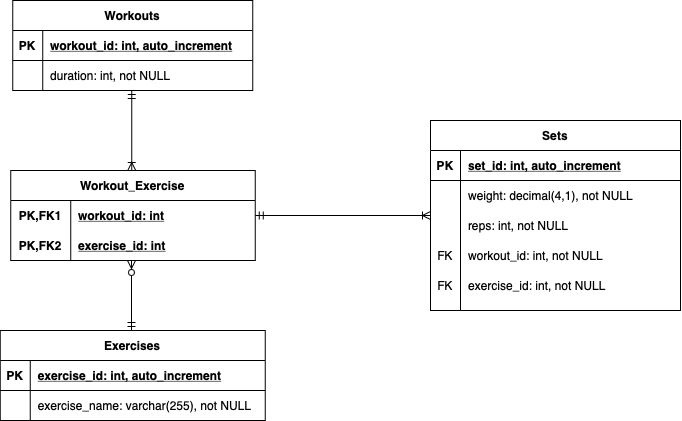

The diagram above was exported from draw.io. Its source (the exported page's mxGraphModel, read from the mxfile embedded in the PNG):
<mxGraphModel dx="1186" dy="712" grid="1" gridSize="10" guides="1" tooltips="1" connect="1" arrows="1" fold="1" page="1" pageScale="1" pageWidth="850" pageHeight="1100" math="0" shadow="0">
  <root>
    <mxCell id="0" />
    <mxCell id="1" parent="0" />
    <mxCell id="UXUASahWyadLihFJv-Rh-2" value="Workouts" style="shape=table;startSize=30;container=1;collapsible=1;childLayout=tableLayout;fixedRows=1;rowLines=0;fontStyle=1;align=center;resizeLast=1;" vertex="1" parent="1">
      <mxGeometry x="112.25" y="80" width="240" height="90" as="geometry" />
    </mxCell>
    <mxCell id="UXUASahWyadLihFJv-Rh-3" value="" style="shape=partialRectangle;collapsible=0;dropTarget=0;pointerEvents=0;fillColor=none;top=0;left=0;bottom=1;right=0;points=[[0,0.5],[1,0.5]];portConstraint=eastwest;" vertex="1" parent="UXUASahWyadLihFJv-Rh-2">
      <mxGeometry y="30" width="240" height="30" as="geometry" />
    </mxCell>
    <mxCell id="UXUASahWyadLihFJv-Rh-4" value="PK" style="shape=partialRectangle;connectable=0;fillColor=none;top=0;left=0;bottom=0;right=0;fontStyle=1;overflow=hidden;" vertex="1" parent="UXUASahWyadLihFJv-Rh-3">
      <mxGeometry width="30" height="30" as="geometry" />
    </mxCell>
    <mxCell id="UXUASahWyadLihFJv-Rh-5" value="workout_id: int, auto_increment" style="shape=partialRectangle;connectable=0;fillColor=none;top=0;left=0;bottom=0;right=0;align=left;spacingLeft=6;fontStyle=5;overflow=hidden;" vertex="1" parent="UXUASahWyadLihFJv-Rh-3">
      <mxGeometry x="30" width="210" height="30" as="geometry" />
    </mxCell>
    <mxCell id="UXUASahWyadLihFJv-Rh-6" value="" style="shape=partialRectangle;collapsible=0;dropTarget=0;pointerEvents=0;fillColor=none;top=0;left=0;bottom=0;right=0;points=[[0,0.5],[1,0.5]];portConstraint=eastwest;" vertex="1" parent="UXUASahWyadLihFJv-Rh-2">
      <mxGeometry y="60" width="240" height="30" as="geometry" />
    </mxCell>
    <mxCell id="UXUASahWyadLihFJv-Rh-7" value="" style="shape=partialRectangle;connectable=0;fillColor=none;top=0;left=0;bottom=0;right=0;editable=1;overflow=hidden;" vertex="1" parent="UXUASahWyadLihFJv-Rh-6">
      <mxGeometry width="30" height="30" as="geometry" />
    </mxCell>
    <mxCell id="UXUASahWyadLihFJv-Rh-8" value="duration: int, not NULL" style="shape=partialRectangle;connectable=0;fillColor=none;top=0;left=0;bottom=0;right=0;align=left;spacingLeft=6;overflow=hidden;" vertex="1" parent="UXUASahWyadLihFJv-Rh-6">
      <mxGeometry x="30" width="210" height="30" as="geometry" />
    </mxCell>
    <mxCell id="UXUASahWyadLihFJv-Rh-15" value="Exercises" style="shape=table;startSize=30;container=1;collapsible=1;childLayout=tableLayout;fixedRows=1;rowLines=0;fontStyle=1;align=center;resizeLast=1;" vertex="1" parent="1">
      <mxGeometry x="99.75" y="410" width="265" height="90" as="geometry" />
    </mxCell>
    <mxCell id="UXUASahWyadLihFJv-Rh-16" value="" style="shape=partialRectangle;collapsible=0;dropTarget=0;pointerEvents=0;fillColor=none;top=0;left=0;bottom=1;right=0;points=[[0,0.5],[1,0.5]];portConstraint=eastwest;" vertex="1" parent="UXUASahWyadLihFJv-Rh-15">
      <mxGeometry y="30" width="265" height="30" as="geometry" />
    </mxCell>
    <mxCell id="UXUASahWyadLihFJv-Rh-17" value="PK" style="shape=partialRectangle;connectable=0;fillColor=none;top=0;left=0;bottom=0;right=0;fontStyle=1;overflow=hidden;" vertex="1" parent="UXUASahWyadLihFJv-Rh-16">
      <mxGeometry width="30" height="30" as="geometry" />
    </mxCell>
    <mxCell id="UXUASahWyadLihFJv-Rh-18" value="exercise_id: int, auto_increment" style="shape=partialRectangle;connectable=0;fillColor=none;top=0;left=0;bottom=0;right=0;align=left;spacingLeft=6;fontStyle=5;overflow=hidden;" vertex="1" parent="UXUASahWyadLihFJv-Rh-16">
      <mxGeometry x="30" width="235" height="30" as="geometry" />
    </mxCell>
    <mxCell id="UXUASahWyadLihFJv-Rh-19" value="" style="shape=partialRectangle;collapsible=0;dropTarget=0;pointerEvents=0;fillColor=none;top=0;left=0;bottom=0;right=0;points=[[0,0.5],[1,0.5]];portConstraint=eastwest;" vertex="1" parent="UXUASahWyadLihFJv-Rh-15">
      <mxGeometry y="60" width="265" height="30" as="geometry" />
    </mxCell>
    <mxCell id="UXUASahWyadLihFJv-Rh-20" value="" style="shape=partialRectangle;connectable=0;fillColor=none;top=0;left=0;bottom=0;right=0;editable=1;overflow=hidden;" vertex="1" parent="UXUASahWyadLihFJv-Rh-19">
      <mxGeometry width="30" height="30" as="geometry" />
    </mxCell>
    <mxCell id="UXUASahWyadLihFJv-Rh-21" value="exercise_name: varchar(255), not NULL" style="shape=partialRectangle;connectable=0;fillColor=none;top=0;left=0;bottom=0;right=0;align=left;spacingLeft=6;overflow=hidden;" vertex="1" parent="UXUASahWyadLihFJv-Rh-19">
      <mxGeometry x="30" width="235" height="30" as="geometry" />
    </mxCell>
    <mxCell id="UXUASahWyadLihFJv-Rh-35" value="Workout_Exercise" style="shape=table;startSize=30;container=1;collapsible=1;childLayout=tableLayout;fixedRows=1;rowLines=0;fontStyle=1;align=center;resizeLast=1;" vertex="1" parent="1">
      <mxGeometry x="110.25" y="250" width="244.5" height="90" as="geometry" />
    </mxCell>
    <mxCell id="UXUASahWyadLihFJv-Rh-36" value="" style="shape=partialRectangle;collapsible=0;dropTarget=0;pointerEvents=0;fillColor=none;top=0;left=0;bottom=0;right=0;points=[[0,0.5],[1,0.5]];portConstraint=eastwest;" vertex="1" parent="UXUASahWyadLihFJv-Rh-35">
      <mxGeometry y="30" width="244.5" height="30" as="geometry" />
    </mxCell>
    <mxCell id="UXUASahWyadLihFJv-Rh-37" value="PK,FK1" style="shape=partialRectangle;connectable=0;fillColor=none;top=0;left=0;bottom=0;right=0;fontStyle=1;overflow=hidden;" vertex="1" parent="UXUASahWyadLihFJv-Rh-36">
      <mxGeometry width="60" height="30" as="geometry" />
    </mxCell>
    <mxCell id="UXUASahWyadLihFJv-Rh-38" value="workout_id: int" style="shape=partialRectangle;connectable=0;fillColor=none;top=0;left=0;bottom=0;right=0;align=left;spacingLeft=6;fontStyle=5;overflow=hidden;" vertex="1" parent="UXUASahWyadLihFJv-Rh-36">
      <mxGeometry x="60" width="184.5" height="30" as="geometry" />
    </mxCell>
    <mxCell id="UXUASahWyadLihFJv-Rh-39" value="" style="shape=partialRectangle;collapsible=0;dropTarget=0;pointerEvents=0;fillColor=none;top=0;left=0;bottom=1;right=0;points=[[0,0.5],[1,0.5]];portConstraint=eastwest;" vertex="1" parent="UXUASahWyadLihFJv-Rh-35">
      <mxGeometry y="60" width="244.5" height="30" as="geometry" />
    </mxCell>
    <mxCell id="UXUASahWyadLihFJv-Rh-40" value="PK,FK2" style="shape=partialRectangle;connectable=0;fillColor=none;top=0;left=0;bottom=0;right=0;fontStyle=1;overflow=hidden;" vertex="1" parent="UXUASahWyadLihFJv-Rh-39">
      <mxGeometry width="60" height="30" as="geometry" />
    </mxCell>
    <mxCell id="UXUASahWyadLihFJv-Rh-41" value="exercise_id: int" style="shape=partialRectangle;connectable=0;fillColor=none;top=0;left=0;bottom=0;right=0;align=left;spacingLeft=6;fontStyle=5;overflow=hidden;" vertex="1" parent="UXUASahWyadLihFJv-Rh-39">
      <mxGeometry x="60" width="184.5" height="30" as="geometry" />
    </mxCell>
    <mxCell id="UXUASahWyadLihFJv-Rh-48" value="" style="edgeStyle=elbowEdgeStyle;fontSize=12;html=1;endArrow=ERoneToMany;elbow=vertical;startArrow=ERmandOne;startFill=0;" edge="1" parent="1">
      <mxGeometry width="100" height="100" relative="1" as="geometry">
        <mxPoint x="231.25" y="170" as="sourcePoint" />
        <mxPoint x="231.25" y="250" as="targetPoint" />
        <Array as="points">
          <mxPoint x="341.25" y="240" />
        </Array>
      </mxGeometry>
    </mxCell>
    <mxCell id="UXUASahWyadLihFJv-Rh-49" value="" style="edgeStyle=elbowEdgeStyle;fontSize=12;html=1;endArrow=ERzeroToMany;elbow=vertical;startArrow=ERmandOne;startFill=0;endFill=1;" edge="1" parent="1">
      <mxGeometry width="100" height="100" relative="1" as="geometry">
        <mxPoint x="231" y="410" as="sourcePoint" />
        <mxPoint x="231" y="340" as="targetPoint" />
        <Array as="points">
          <mxPoint x="341" y="360" />
        </Array>
      </mxGeometry>
    </mxCell>
    <mxCell id="UXUASahWyadLihFJv-Rh-50" value="Sets" style="shape=table;startSize=30;container=1;collapsible=1;childLayout=tableLayout;fixedRows=1;rowLines=0;fontStyle=1;align=center;resizeLast=1;" vertex="1" parent="1">
      <mxGeometry x="530" y="200" width="250" height="190" as="geometry" />
    </mxCell>
    <mxCell id="UXUASahWyadLihFJv-Rh-51" value="" style="shape=partialRectangle;collapsible=0;dropTarget=0;pointerEvents=0;fillColor=none;top=0;left=0;bottom=1;right=0;points=[[0,0.5],[1,0.5]];portConstraint=eastwest;" vertex="1" parent="UXUASahWyadLihFJv-Rh-50">
      <mxGeometry y="30" width="250" height="30" as="geometry" />
    </mxCell>
    <mxCell id="UXUASahWyadLihFJv-Rh-52" value="PK" style="shape=partialRectangle;connectable=0;fillColor=none;top=0;left=0;bottom=0;right=0;fontStyle=1;overflow=hidden;" vertex="1" parent="UXUASahWyadLihFJv-Rh-51">
      <mxGeometry width="30" height="30" as="geometry" />
    </mxCell>
    <mxCell id="UXUASahWyadLihFJv-Rh-53" value="set_id: int, auto_increment" style="shape=partialRectangle;connectable=0;fillColor=none;top=0;left=0;bottom=0;right=0;align=left;spacingLeft=6;fontStyle=5;overflow=hidden;" vertex="1" parent="UXUASahWyadLihFJv-Rh-51">
      <mxGeometry x="30" width="220" height="30" as="geometry" />
    </mxCell>
    <mxCell id="UXUASahWyadLihFJv-Rh-54" value="" style="shape=partialRectangle;collapsible=0;dropTarget=0;pointerEvents=0;fillColor=none;top=0;left=0;bottom=0;right=0;points=[[0,0.5],[1,0.5]];portConstraint=eastwest;" vertex="1" parent="UXUASahWyadLihFJv-Rh-50">
      <mxGeometry y="60" width="250" height="30" as="geometry" />
    </mxCell>
    <mxCell id="UXUASahWyadLihFJv-Rh-55" value="" style="shape=partialRectangle;connectable=0;fillColor=none;top=0;left=0;bottom=0;right=0;editable=1;overflow=hidden;" vertex="1" parent="UXUASahWyadLihFJv-Rh-54">
      <mxGeometry width="30" height="30" as="geometry" />
    </mxCell>
    <mxCell id="UXUASahWyadLihFJv-Rh-56" value="weight: decimal(4,1), not NULL" style="shape=partialRectangle;connectable=0;fillColor=none;top=0;left=0;bottom=0;right=0;align=left;spacingLeft=6;overflow=hidden;" vertex="1" parent="UXUASahWyadLihFJv-Rh-54">
      <mxGeometry x="30" width="220" height="30" as="geometry" />
    </mxCell>
    <mxCell id="UXUASahWyadLihFJv-Rh-57" value="" style="shape=partialRectangle;collapsible=0;dropTarget=0;pointerEvents=0;fillColor=none;top=0;left=0;bottom=0;right=0;points=[[0,0.5],[1,0.5]];portConstraint=eastwest;" vertex="1" parent="UXUASahWyadLihFJv-Rh-50">
      <mxGeometry y="90" width="250" height="30" as="geometry" />
    </mxCell>
    <mxCell id="UXUASahWyadLihFJv-Rh-58" value="" style="shape=partialRectangle;connectable=0;fillColor=none;top=0;left=0;bottom=0;right=0;editable=1;overflow=hidden;" vertex="1" parent="UXUASahWyadLihFJv-Rh-57">
      <mxGeometry width="30" height="30" as="geometry" />
    </mxCell>
    <mxCell id="UXUASahWyadLihFJv-Rh-59" value="reps: int, not NULL" style="shape=partialRectangle;connectable=0;fillColor=none;top=0;left=0;bottom=0;right=0;align=left;spacingLeft=6;overflow=hidden;" vertex="1" parent="UXUASahWyadLihFJv-Rh-57">
      <mxGeometry x="30" width="220" height="30" as="geometry" />
    </mxCell>
    <mxCell id="UXUASahWyadLihFJv-Rh-60" value="" style="shape=partialRectangle;collapsible=0;dropTarget=0;pointerEvents=0;fillColor=none;top=0;left=0;bottom=0;right=0;points=[[0,0.5],[1,0.5]];portConstraint=eastwest;" vertex="1" parent="UXUASahWyadLihFJv-Rh-50">
      <mxGeometry y="120" width="250" height="30" as="geometry" />
    </mxCell>
    <mxCell id="UXUASahWyadLihFJv-Rh-61" value="FK" style="shape=partialRectangle;connectable=0;fillColor=none;top=0;left=0;bottom=0;right=0;editable=1;overflow=hidden;" vertex="1" parent="UXUASahWyadLihFJv-Rh-60">
      <mxGeometry width="30" height="30" as="geometry" />
    </mxCell>
    <mxCell id="UXUASahWyadLihFJv-Rh-62" value="workout_id: int, not NULL" style="shape=partialRectangle;connectable=0;fillColor=none;top=0;left=0;bottom=0;right=0;align=left;spacingLeft=6;overflow=hidden;" vertex="1" parent="UXUASahWyadLihFJv-Rh-60">
      <mxGeometry x="30" width="220" height="30" as="geometry" />
    </mxCell>
    <mxCell id="UXUASahWyadLihFJv-Rh-63" value="" style="shape=partialRectangle;collapsible=0;dropTarget=0;pointerEvents=0;fillColor=none;top=0;left=0;bottom=0;right=0;points=[[0,0.5],[1,0.5]];portConstraint=eastwest;" vertex="1" parent="UXUASahWyadLihFJv-Rh-50">
      <mxGeometry y="150" width="250" height="30" as="geometry" />
    </mxCell>
    <mxCell id="UXUASahWyadLihFJv-Rh-64" value="FK" style="shape=partialRectangle;connectable=0;fillColor=none;top=0;left=0;bottom=0;right=0;editable=1;overflow=hidden;" vertex="1" parent="UXUASahWyadLihFJv-Rh-63">
      <mxGeometry width="30" height="30" as="geometry" />
    </mxCell>
    <mxCell id="UXUASahWyadLihFJv-Rh-65" value="exercise_id: int, not NULL" style="shape=partialRectangle;connectable=0;fillColor=none;top=0;left=0;bottom=0;right=0;align=left;spacingLeft=6;overflow=hidden;" vertex="1" parent="UXUASahWyadLihFJv-Rh-63">
      <mxGeometry x="30" width="220" height="30" as="geometry" />
    </mxCell>
    <mxCell id="UXUASahWyadLihFJv-Rh-66" value="" style="edgeStyle=elbowEdgeStyle;fontSize=12;html=1;endArrow=ERoneToMany;startArrow=ERmandOne;startFill=0;exitX=1;exitY=0.5;exitDx=0;exitDy=0;" edge="1" parent="1" source="UXUASahWyadLihFJv-Rh-36">
      <mxGeometry width="100" height="100" relative="1" as="geometry">
        <mxPoint x="430" y="270" as="sourcePoint" />
        <mxPoint x="530" y="295" as="targetPoint" />
        <Array as="points">
          <mxPoint x="427" y="290" />
        </Array>
      </mxGeometry>
    </mxCell>
  </root>
</mxGraphModel>